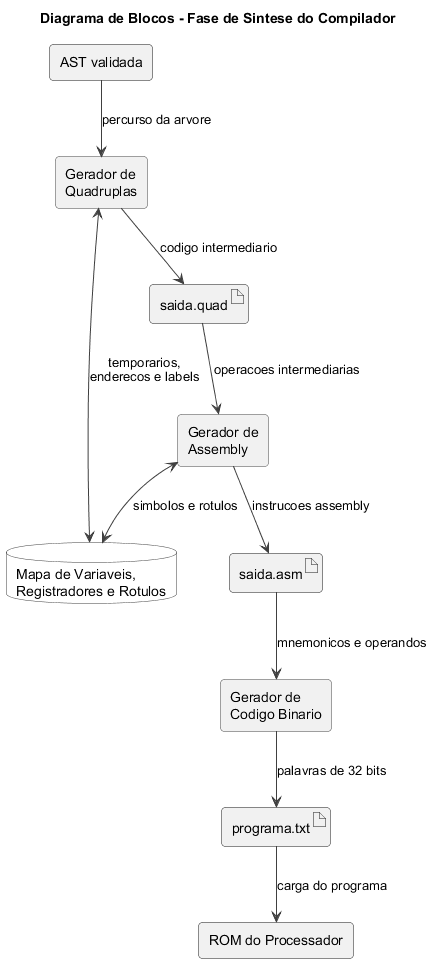

The diagram above was rendered by PlantUML. Its source (embedded in the PNG):
@startuml
title Diagrama de Blocos - Fase de Sintese do Compilador

top to bottom direction
skinparam backgroundColor #FFFFFF
skinparam shadowing false
skinparam componentStyle rectangle
skinparam roundcorner 8
skinparam defaultFontName Arial
skinparam ArrowColor #404040
skinparam component {
  BorderColor #404040
  BackgroundColor #F7F7F7
}
skinparam database {
  BorderColor #404040
  BackgroundColor #FFFFFF
}

rectangle "AST validada" as AST
component "Gerador de\nQuadruplas" as QUADGEN
database "Mapa de Variaveis,\nRegistradores e Rotulos" as MAPS
artifact "saida.quad" as QUAD
component "Gerador de\nAssembly" as ASMGEN
artifact "saida.asm" as ASM
component "Gerador de\nCodigo Binario" as BINGEN
artifact "programa.txt" as BIN
rectangle "ROM do Processador" as ROM

AST --> QUADGEN : percurso da arvore
QUADGEN --> QUAD : codigo intermediario
QUAD --> ASMGEN : operacoes intermediarias
ASMGEN --> ASM : instrucoes assembly
ASM --> BINGEN : mnemonicos e operandos
BINGEN --> BIN : palavras de 32 bits
BIN --> ROM : carga do programa

QUADGEN <--> MAPS : temporarios,\nenderecos e labels
ASMGEN <--> MAPS : simbolos e rotulos

@enduml